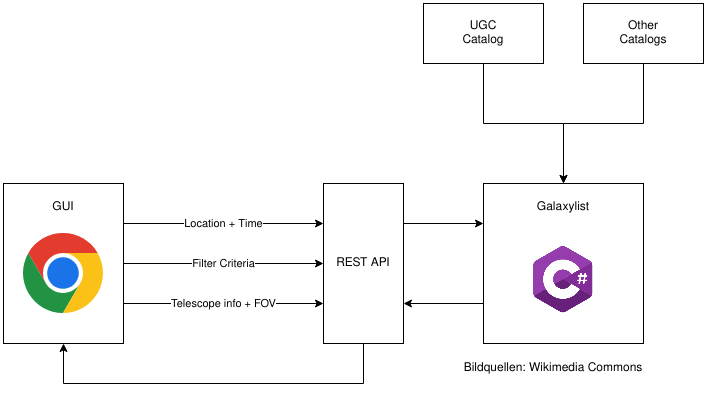

The diagram above was exported from draw.io. Its source (the exported page's mxGraphModel, read from the mxfile embedded in the PNG):
<mxGraphModel dx="451" dy="722" grid="1" gridSize="10" guides="1" tooltips="1" connect="1" arrows="1" fold="1" page="1" pageScale="1" pageWidth="850" pageHeight="1100" math="0" shadow="0">
  <root>
    <mxCell id="0" />
    <mxCell id="1" parent="0" />
    <mxCell id="QVeeAeN3qFXp7MRGqkTA-16" style="edgeStyle=orthogonalEdgeStyle;rounded=0;orthogonalLoop=1;jettySize=auto;html=1;exitX=0;exitY=0.75;exitDx=0;exitDy=0;entryX=1;entryY=0.75;entryDx=0;entryDy=0;" edge="1" parent="1" source="QVeeAeN3qFXp7MRGqkTA-1" target="QVeeAeN3qFXp7MRGqkTA-2">
      <mxGeometry relative="1" as="geometry" />
    </mxCell>
    <mxCell id="QVeeAeN3qFXp7MRGqkTA-1" value="Galaxylist" style="whiteSpace=wrap;html=1;aspect=fixed;verticalAlign=top;spacingTop=10;" vertex="1" parent="1">
      <mxGeometry x="520" y="240" width="160" height="160" as="geometry" />
    </mxCell>
    <mxCell id="QVeeAeN3qFXp7MRGqkTA-15" style="edgeStyle=orthogonalEdgeStyle;rounded=0;orthogonalLoop=1;jettySize=auto;html=1;exitX=1;exitY=0.25;exitDx=0;exitDy=0;entryX=0;entryY=0.25;entryDx=0;entryDy=0;" edge="1" parent="1" source="QVeeAeN3qFXp7MRGqkTA-2" target="QVeeAeN3qFXp7MRGqkTA-1">
      <mxGeometry relative="1" as="geometry" />
    </mxCell>
    <mxCell id="QVeeAeN3qFXp7MRGqkTA-17" style="edgeStyle=orthogonalEdgeStyle;rounded=0;orthogonalLoop=1;jettySize=auto;html=1;exitX=0.5;exitY=1;exitDx=0;exitDy=0;entryX=0.5;entryY=1;entryDx=0;entryDy=0;" edge="1" parent="1" source="QVeeAeN3qFXp7MRGqkTA-2" target="QVeeAeN3qFXp7MRGqkTA-3">
      <mxGeometry relative="1" as="geometry">
        <Array as="points">
          <mxPoint x="400" y="440" />
          <mxPoint x="100" y="440" />
        </Array>
      </mxGeometry>
    </mxCell>
    <mxCell id="QVeeAeN3qFXp7MRGqkTA-2" value="REST API" style="rounded=0;whiteSpace=wrap;html=1;" vertex="1" parent="1">
      <mxGeometry x="360" y="240" width="80" height="160" as="geometry" />
    </mxCell>
    <mxCell id="QVeeAeN3qFXp7MRGqkTA-7" value="Telescope info + FOV" style="edgeStyle=orthogonalEdgeStyle;rounded=0;orthogonalLoop=1;jettySize=auto;html=1;exitX=1;exitY=0.75;exitDx=0;exitDy=0;entryX=0;entryY=0.75;entryDx=0;entryDy=0;" edge="1" parent="1" source="QVeeAeN3qFXp7MRGqkTA-3" target="QVeeAeN3qFXp7MRGqkTA-2">
      <mxGeometry relative="1" as="geometry" />
    </mxCell>
    <mxCell id="QVeeAeN3qFXp7MRGqkTA-3" value="GUI" style="rounded=0;whiteSpace=wrap;html=1;verticalAlign=top;horizontal=1;spacingTop=10;" vertex="1" parent="1">
      <mxGeometry x="40" y="240" width="120" height="160" as="geometry" />
    </mxCell>
    <mxCell id="QVeeAeN3qFXp7MRGqkTA-5" value="Location + Time" style="endArrow=classic;html=1;rounded=0;exitX=1;exitY=0.25;exitDx=0;exitDy=0;entryX=0;entryY=0.25;entryDx=0;entryDy=0;" edge="1" parent="1" source="QVeeAeN3qFXp7MRGqkTA-3" target="QVeeAeN3qFXp7MRGqkTA-2">
      <mxGeometry width="50" height="50" relative="1" as="geometry">
        <mxPoint x="400" y="400" as="sourcePoint" />
        <mxPoint x="450" y="350" as="targetPoint" />
      </mxGeometry>
    </mxCell>
    <mxCell id="QVeeAeN3qFXp7MRGqkTA-6" value="Filter Criteria" style="endArrow=classic;html=1;rounded=0;exitX=1;exitY=0.5;exitDx=0;exitDy=0;entryX=0;entryY=0.5;entryDx=0;entryDy=0;" edge="1" parent="1" source="QVeeAeN3qFXp7MRGqkTA-3" target="QVeeAeN3qFXp7MRGqkTA-2">
      <mxGeometry width="50" height="50" relative="1" as="geometry">
        <mxPoint x="400" y="400" as="sourcePoint" />
        <mxPoint x="450" y="350" as="targetPoint" />
      </mxGeometry>
    </mxCell>
    <mxCell id="QVeeAeN3qFXp7MRGqkTA-11" style="edgeStyle=orthogonalEdgeStyle;rounded=0;orthogonalLoop=1;jettySize=auto;html=1;entryX=0.5;entryY=0;entryDx=0;entryDy=0;" edge="1" parent="1" source="QVeeAeN3qFXp7MRGqkTA-8" target="QVeeAeN3qFXp7MRGqkTA-1">
      <mxGeometry relative="1" as="geometry" />
    </mxCell>
    <mxCell id="QVeeAeN3qFXp7MRGqkTA-8" value="&lt;div&gt;UGC&lt;/div&gt;&lt;div&gt;Catalog&lt;br&gt;&lt;/div&gt;" style="rounded=0;whiteSpace=wrap;html=1;" vertex="1" parent="1">
      <mxGeometry x="460" y="60" width="120" height="60" as="geometry" />
    </mxCell>
    <mxCell id="QVeeAeN3qFXp7MRGqkTA-14" style="edgeStyle=orthogonalEdgeStyle;rounded=0;orthogonalLoop=1;jettySize=auto;html=1;exitX=0.5;exitY=1;exitDx=0;exitDy=0;entryX=0.5;entryY=0;entryDx=0;entryDy=0;" edge="1" parent="1" source="QVeeAeN3qFXp7MRGqkTA-12" target="QVeeAeN3qFXp7MRGqkTA-1">
      <mxGeometry relative="1" as="geometry">
        <mxPoint x="520" y="240" as="targetPoint" />
      </mxGeometry>
    </mxCell>
    <mxCell id="QVeeAeN3qFXp7MRGqkTA-12" value="&lt;div&gt;Other&lt;/div&gt;&lt;div&gt;Catalogs&lt;br&gt;&lt;/div&gt;" style="rounded=0;whiteSpace=wrap;html=1;" vertex="1" parent="1">
      <mxGeometry x="620" y="60" width="120" height="60" as="geometry" />
    </mxCell>
    <mxCell id="QVeeAeN3qFXp7MRGqkTA-18" value="" style="shape=image;verticalLabelPosition=bottom;labelBackgroundColor=default;verticalAlign=top;aspect=fixed;imageAspect=0;image=https://upload.wikimedia.org/wikipedia/commons/e/e1/Google_Chrome_icon_%28February_2022%29.svg;" vertex="1" parent="1">
      <mxGeometry x="60" y="290" width="80" height="80" as="geometry" />
    </mxCell>
    <mxCell id="QVeeAeN3qFXp7MRGqkTA-19" value="" style="shape=image;verticalLabelPosition=bottom;labelBackgroundColor=default;verticalAlign=top;aspect=fixed;imageAspect=0;image=https://upload.wikimedia.org/wikipedia/commons/4/4f/Csharp_Logo.png;" vertex="1" parent="1">
      <mxGeometry x="544" y="280" width="112" height="112" as="geometry" />
    </mxCell>
    <mxCell id="QVeeAeN3qFXp7MRGqkTA-20" value="Bildquellen: Wikimedia Commons" style="text;html=1;strokeColor=none;fillColor=none;align=center;verticalAlign=middle;whiteSpace=wrap;rounded=0;" vertex="1" parent="1">
      <mxGeometry x="440" y="410" width="300" height="30" as="geometry" />
    </mxCell>
  </root>
</mxGraphModel>